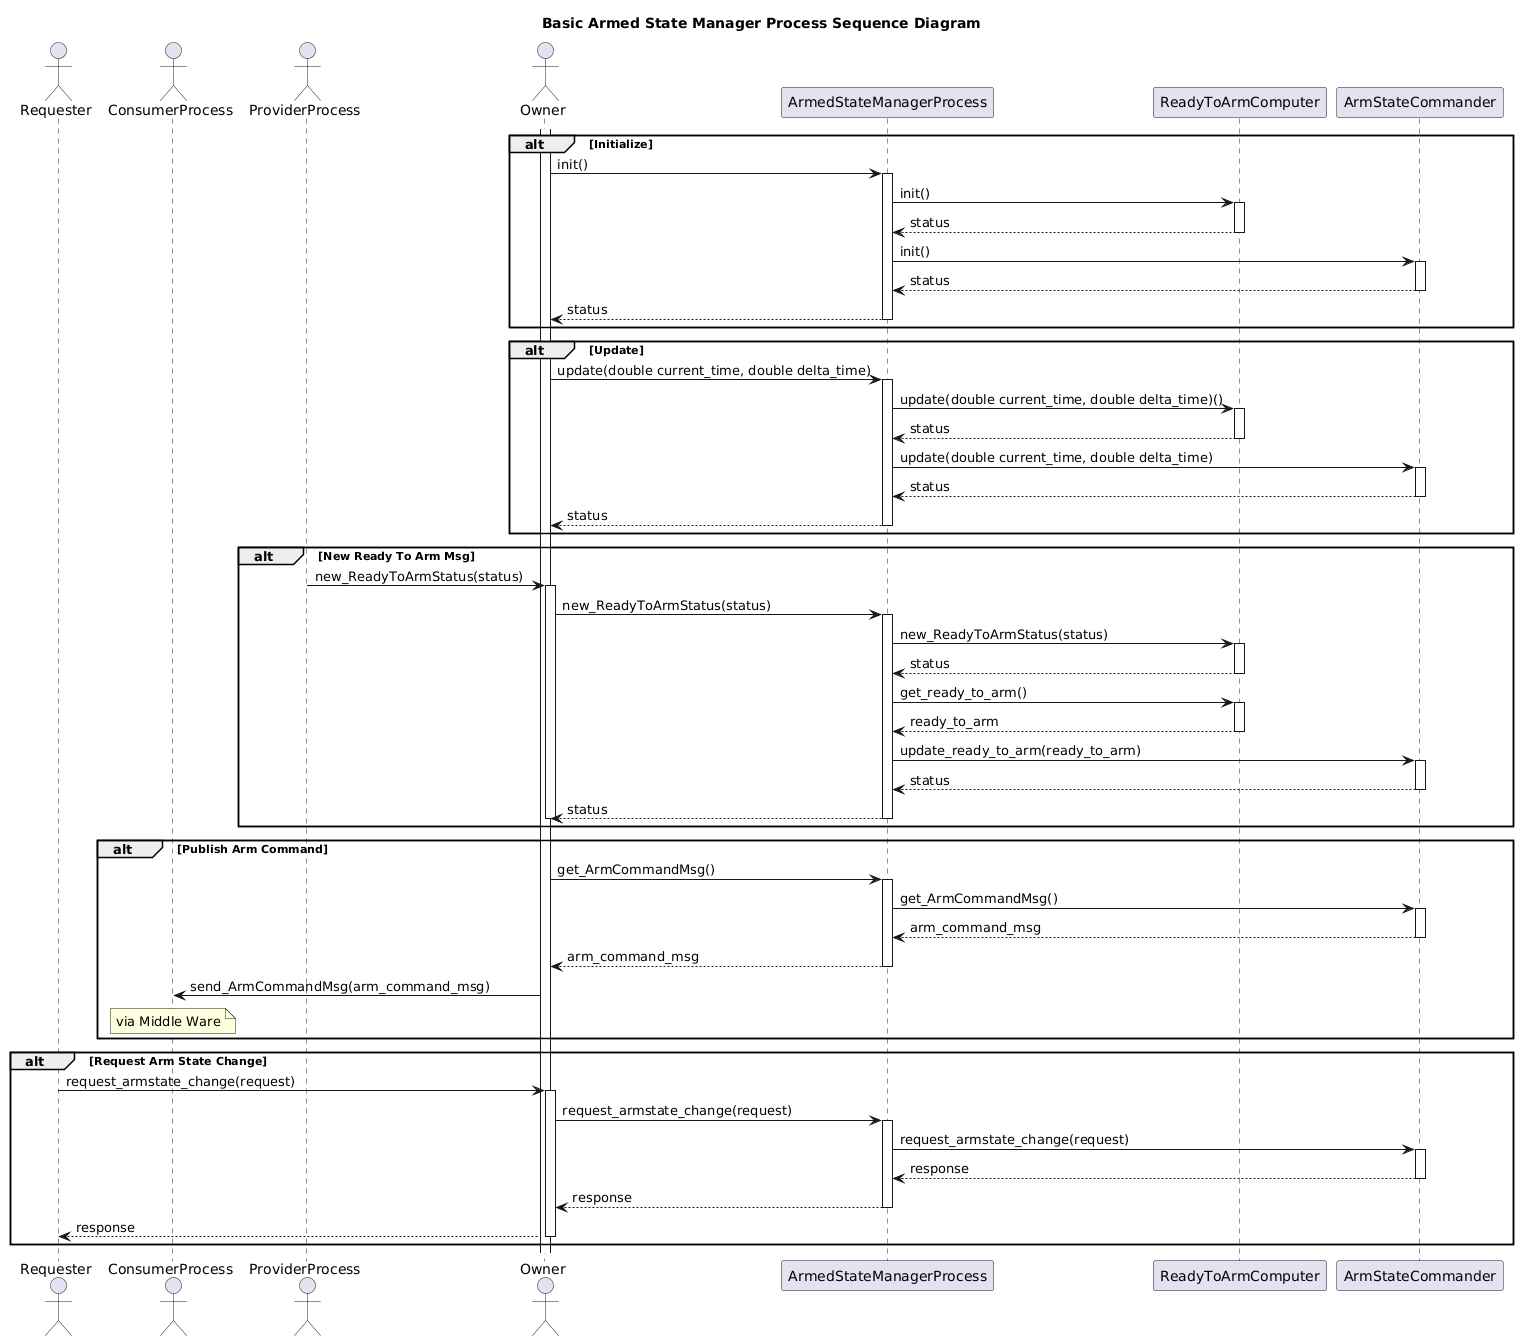

The diagram above was rendered by PlantUML. Its source (embedded in the PNG):
@startuml
title Basic Armed State Manager Process Sequence Diagram
actor Requester as requester
actor ConsumerProcess as consumer
actor ProviderProcess as provider
actor Owner as owner

participant ArmedStateManagerProcess as process
participant ReadyToArmComputer as computer
participant ArmStateCommander as commander



alt Initialize
owner++
owner -> process++: init()
process -> computer++: init()
computer --> process--: status
process -> commander++: init()
commander --> process--: status
process --> owner--: status

end

alt Update
owner -> process++: update(double current_time, double delta_time)
process -> computer++: update(double current_time, double delta_time)()
computer --> process--: status
process -> commander++: update(double current_time, double delta_time)
commander --> process--: status
process --> owner--: status
end

alt New Ready To Arm Msg
provider -> owner++: new_ReadyToArmStatus(status)
owner -> process++: new_ReadyToArmStatus(status)
process -> computer++: new_ReadyToArmStatus(status)
computer --> process--: status
process -> computer++: get_ready_to_arm()
computer --> process--: ready_to_arm
process -> commander++: update_ready_to_arm(ready_to_arm)
commander --> process--: status
process --> owner--: status
owner--
end

alt Publish Arm Command
owner -> process++: get_ArmCommandMsg()
process -> commander++: get_ArmCommandMsg()
commander --> process--: arm_command_msg
process --> owner--: arm_command_msg
owner -> consumer: send_ArmCommandMsg(arm_command_msg) 
note over consumer: via Middle Ware
end

alt Request Arm State Change
requester -> owner++: request_armstate_change(request)
owner -> process++: request_armstate_change(request)
process -> commander++: request_armstate_change(request)
commander --> process--: response
process --> owner--: response
owner --> requester--: response
end

@enduml